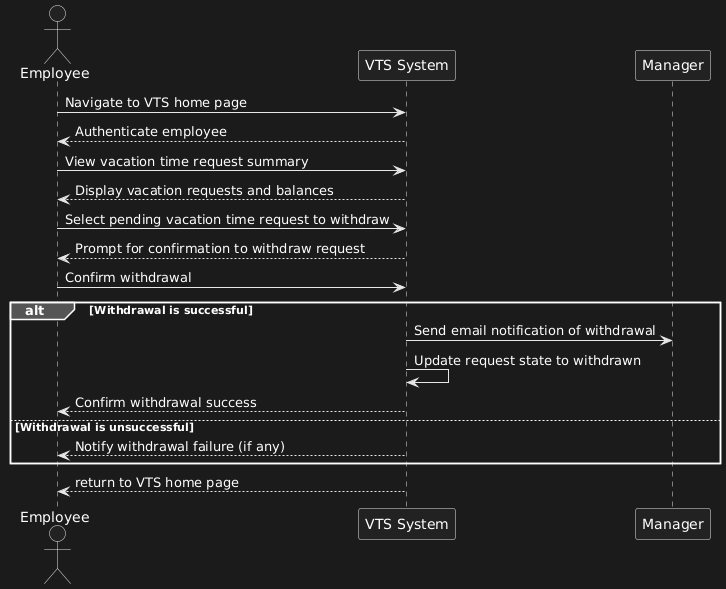

The diagram above was rendered by PlantUML. Its source (embedded in the PNG):
@startuml
actor Employee  
participant "VTS System" as VTS  
participant "Manager" as Manager  

 
Employee -> VTS : Navigate to VTS home page  
VTS --> Employee : Authenticate employee  

  
Employee -> VTS : View vacation time request summary  
VTS --> Employee : Display vacation requests and balances  

Employee -> VTS : Select pending vacation time request to withdraw  

VTS --> Employee : Prompt for confirmation to withdraw request  
Employee -> VTS : Confirm withdrawal  

alt Withdrawal is successful  
    VTS -> Manager : Send email notification of withdrawal  
    VTS -> VTS : Update request state to withdrawn  
    VTS --> Employee : Confirm withdrawal success  
else Withdrawal is unsuccessful  
    VTS --> Employee : Notify withdrawal failure (if any)  
end
VTS --> Employee : return to VTS home page
@enduml